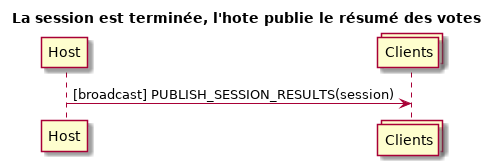

The diagram above was rendered by PlantUML. Its source (embedded in the PNG):
@startuml

title La session est terminée, l'hote publie le résumé des votes

participant Host
collections Clients

Host->Clients: [broadcast] PUBLISH_SESSION_RESULTS(session)

@enduml